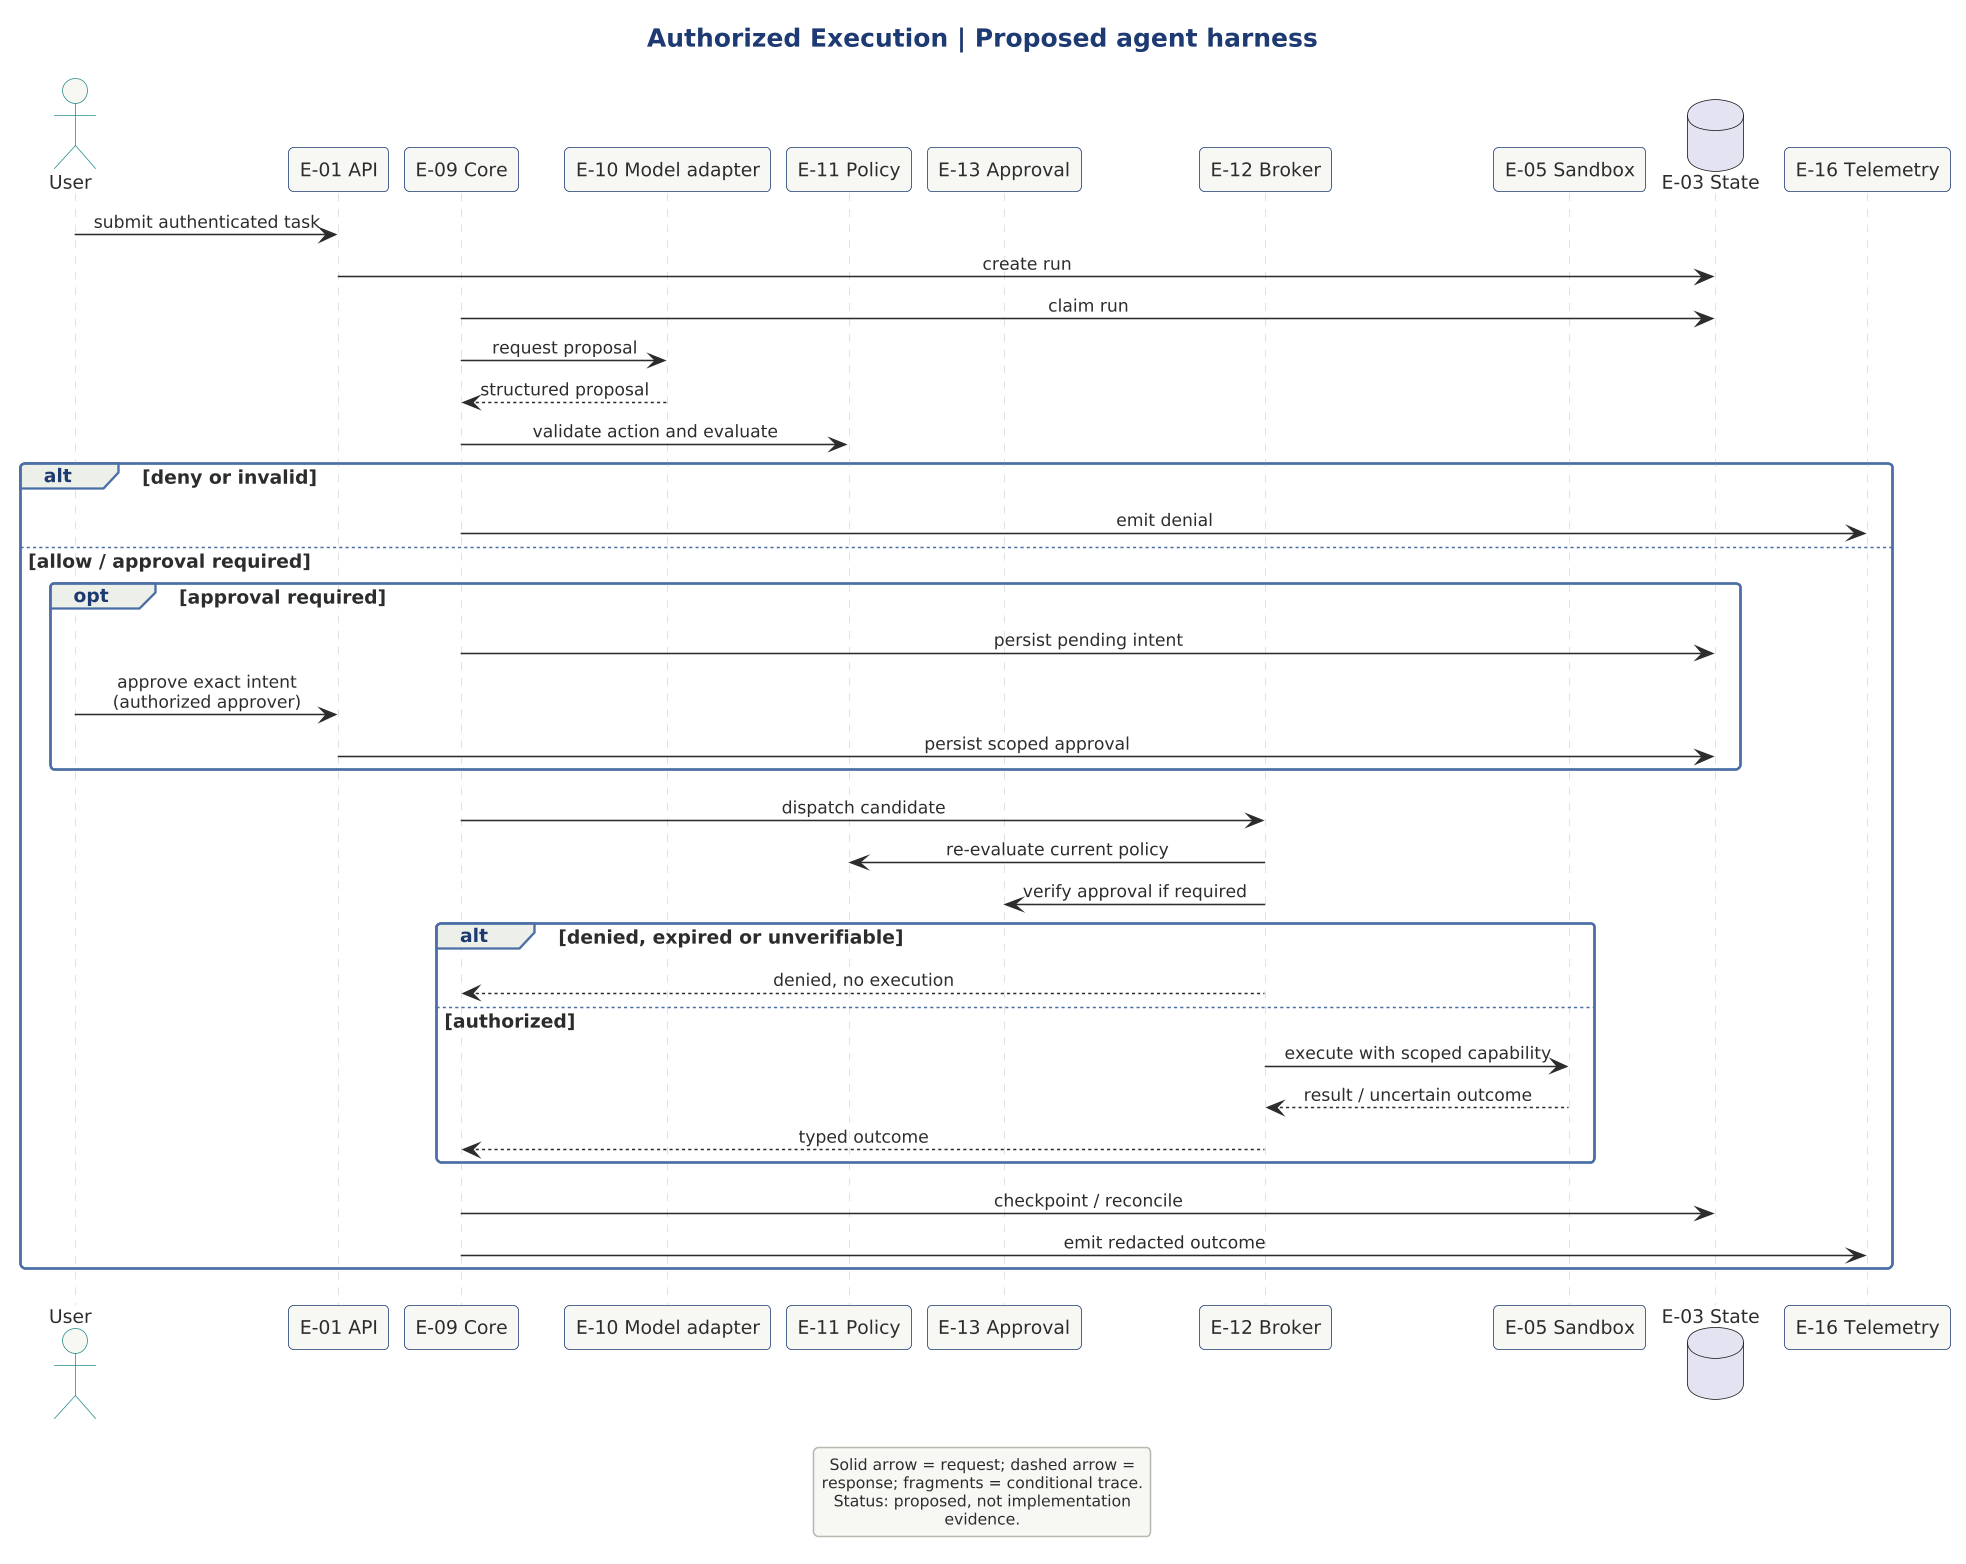

The diagram above was rendered by PlantUML. Its source (embedded in the PNG):
@startuml

scale 1.5625



!include ../../../../../tooling/styles/plantuml/interaction/sequence-diagram-style.iuml
title Authorized Execution | Proposed agent harness
actor User
participant "E-01 API" as API
participant "E-09 Core" as O
participant "E-10 Model adapter" as M
participant "E-11 Policy" as P
participant "E-13 Approval" as A
participant "E-12 Broker" as B
participant "E-05 Sandbox" as X
database "E-03 State" as S
participant "E-16 Telemetry" as L
User -> API : submit authenticated task
API -> S : create run
O -> S : claim run
O -> M : request proposal
M --> O : structured proposal
O -> P : validate action and evaluate
alt deny or invalid
 O -> L : emit denial
else allow / approval required
 opt approval required
  O -> S : persist pending intent
  User -> API : approve exact intent (authorized approver)
  API -> S : persist scoped approval
 end
 O -> B : dispatch candidate
 B -> P : re-evaluate current policy
 B -> A : verify approval if required
 alt denied, expired or unverifiable
  B --> O : denied, no execution
 else authorized
  B -> X : execute with scoped capability
  X --> B : result / uncertain outcome
  B --> O : typed outcome
 end
 O -> S : checkpoint / reconcile
 O -> L : emit redacted outcome
end
legend bottom
Solid arrow = request; dashed arrow = response; fragments = conditional trace.
Status: proposed, not implementation evidence.
endlegend
@enduml